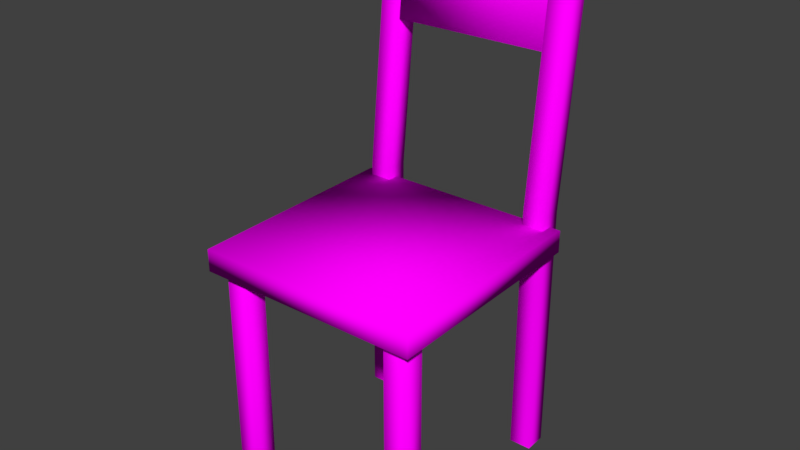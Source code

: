 # Source: chair.blend  (saved by Blender 2.77.0; exported with 4.5.12 LTS)
import bpy
from mathutils import Matrix  # noqa: F401  (used for matrix-valued properties, if any)

bpy.ops.wm.read_factory_settings(use_empty=True)
scene = bpy.context.scene
scene.name = 'Scene'

# ---- collections
col_collection_1 = bpy.data.collections.new('Collection 1'); scene.collection.children.link(col_collection_1)

# ---- images (referenced by path relative to the original .blend; pixels are not part of the script)
import os
ASSET_DIR = os.environ.get("B2B_ASSET_DIR", "")  # directory of the original .blend (textures are referenced by path, not embedded)
HERE = os.path.dirname(os.path.abspath(__file__))  # packed textures are extracted next to this script under _unpacked/

def load_image(name, relpath, width, height, colorspace="sRGB"):
    """Load a texture the original file referenced (path relative to the .blend, or extracted next to this script)."""
    p = next((c for c in (os.path.join(HERE, relpath), os.path.join(ASSET_DIR, relpath)) if relpath and os.path.exists(c)), "")
    if p:
        img = bpy.data.images.load(p, check_existing=True)
        img.name = name
    else:  # same state as the original file: an image datablock whose file is absent (Cycles renders it pink)
        img = bpy.data.images.new(name, width, height)
        img.source = "FILE"
        img.filepath = "//" + (relpath or name)
    img.colorspace_settings.name = colorspace
    return img
img_untitled = load_image('Untitled', 'simple-chair.png', 1024, 1024, 'sRGB')

# ---- materials (node trees are filled in below, after node groups)
mat_material = bpy.data.materials.new('Material')
mat_material.alpha_threshold = 0.0
mat_material.specular_color = (0.5, 0.5, 0.5)
mat_material.roughness = 0.5
mat_material.specular_intensity = 1.0

# ---- material node trees
mat_material.use_nodes = True; mat_material.node_tree.nodes.clear()
_N = mat_material.node_tree.nodes; _L = mat_material.node_tree.links
n0 = _N.new('ShaderNodeOutputMaterial'); n0.name = 'Material Output'; n0.location = (300, 300)
n1 = _N.new('ShaderNodeBsdfDiffuse'); n1.name = 'Diffuse BSDF'; n1.location = (10, 300)
n2 = _N.new('ShaderNodeTexImage'); n2.name = 'Image Texture'; n2.location = (-180, 300)
n2.width = 140
n2.image = img_untitled
_L.new(n1.outputs[0], n0.inputs[0])
_L.new(n2.outputs[0], n1.inputs[0])
n0.is_active_output = True

# ---- world
world_world = bpy.data.worlds.new('World'); scene.world = world_world
world_world.color = (0.05088, 0.05088, 0.05088)
world_world.use_sun_shadow = False
world_world.sun_shadow_jitter_overblur = 0.0
world_world.cycles.sampling_method = 'MANUAL'

# ---- meshes
me_cube_003 = bpy.data.meshes.new('Cube.003')
me_cube_003.from_pydata([(0.6833, 1.401, -0.6341), (0.7128, 1.401, 0.7629), (-0.6842, 1.401, 0.7924), (-0.7137, 1.401, -0.6046), (0.6833, 1.54, -0.6341), (-0.7137, 1.54, -0.6046), (-0.6842, 1.54, 0.7924), (0.7128, 1.54, 0.7629), (-0.6188, 0.003383, 0.5814), (-0.6188, 1.401, 0.5814), (-0.4791, 1.401, 0.5785), (-0.4791, 0.003383, 0.5785), (-0.4761, 1.401, 0.7182), (-0.6158, 1.401, 0.7211), (-0.6158, 0.003383, 0.7211), (-0.4761, 0.003383, 0.7182), (-0.6453, 0.003382, -0.6759), (-0.6424, 0.003382, -0.5362), (-0.6424, 1.401, -0.5362), (-0.6453, 1.401, -0.6759), (-0.5056, 1.401, -0.6788), (-0.5027, 1.401, -0.5391), (-0.5027, 0.003382, -0.5391), (-0.5056, 0.003382, -0.6788), (-0.6453, 1.61, -0.6759), (-0.5056, 1.61, -0.6788), (-0.5027, 1.61, -0.5391), (-0.6424, 1.61, -0.5362), (-0.6459, 3.171, -0.7012), (-0.6488, 3.148, -0.8389), (-0.5091, 3.148, -0.8419), (-0.5062, 3.171, -0.7041), (0.4719, 3.098, -0.7167), (0.469, 3.084, -0.8557), (-0.5089, 3.084, -0.835), (-0.506, 3.098, -0.6961), (-0.5077, 2.528, -0.7771), (-0.5048, 2.543, -0.6381), (0.4702, 2.528, -0.7977), (0.4731, 2.543, -0.6588), (0.4688, 3.148, -0.8626), (0.4717, 3.171, -0.7248), (0.6115, 3.171, -0.7277), (0.6085, 3.148, -0.8655), (0.612, 1.61, -0.7025), (0.4723, 1.61, -0.6995), (0.4752, 1.61, -0.5598), (0.6149, 1.61, -0.5628), (0.4723, 1.401, -0.6995), (0.4752, 1.401, -0.5598), (0.6149, 1.401, -0.5628), (0.612, 1.401, -0.7025), (0.4723, 0.003382, -0.6995), (0.612, 0.003382, -0.7025), (0.4752, 0.003382, -0.5598), (0.6149, 0.003382, -0.5628), (0.4988, 1.401, 0.5578), (0.5018, 1.401, 0.6975), (0.6415, 1.401, 0.6945), (0.6385, 1.401, 0.5548), (0.4988, 0.003383, 0.5578), (0.5018, 0.003383, 0.6975), (0.6415, 0.003383, 0.6945), (0.6385, 0.003383, 0.5548)], [], [(0, 1, 2, 3), (4, 5, 6, 7), (0, 4, 7, 1), (1, 7, 6, 2), (2, 6, 5, 3), (4, 0, 3, 5), (8, 9, 10, 11), (12, 13, 14, 15), (10, 12, 15, 11), (8, 14, 13, 9), (9, 13, 12, 10), (16, 17, 18, 19), (20, 21, 22, 23), (21, 18, 17, 22), (16, 19, 20, 23), (20, 19, 24, 25), (18, 21, 26, 27), (21, 20, 25, 26), (19, 18, 27, 24), (24, 27, 28, 29), (26, 25, 30, 31), (27, 26, 31, 28), (25, 24, 29, 30), (29, 28, 31, 30), (32, 33, 34, 35), (36, 37, 35, 34), (38, 39, 37, 36), (33, 32, 39, 38), (32, 35, 37, 39), (33, 38, 36, 34), (40, 41, 42, 43), (44, 45, 40, 43), (46, 47, 42, 41), (47, 44, 43, 42), (45, 46, 41, 40), (48, 49, 46, 45), (50, 51, 44, 47), (49, 50, 47, 46), (51, 48, 45, 44), (52, 48, 51, 53), (50, 49, 54, 55), (51, 50, 55, 53), (52, 54, 49, 48), (56, 57, 58, 59), (60, 61, 57, 56), (59, 58, 62, 63), (58, 57, 61, 62), (60, 56, 59, 63)])
me_cube_003.polygons.foreach_set('use_smooth', [True] * 48)
_uv = me_cube_003.uv_layers.new(name='UVMap')
_uv.uv.foreach_set('vector', [0.3292, 0.3704, 1.406e-07, 0.3704, 0.0, 0.0, 0.3292, 0.0, 0.3292, 0.3704, 0.3292, 4.74e-07, 0.658, 0.0, 0.658, 0.3704, 0.638, 0.04242, 0.6683, 0.04242, 0.6683, 0.3832, 0.638, 0.3832, 0.5774, 0.3832, 0.5471, 0.3832, 0.5471, 0.04242, 0.5774, 0.04242, 0.6987, 0.3832, 0.6683, 0.3832, 0.6683, 0.04242, 0.6987, 0.04242, 0.5471, 0.3832, 0.5167, 0.3832, 0.5167, 0.04242, 0.5471, 0.04242, 0.51, 0.9808, 0.51, 0.6106, 0.543, 0.6106, 0.543, 0.9808, 0.03564, 0.6042, 0.0686, 0.6042, 0.0686, 0.9745, 0.03564, 0.9745, 0.576, 0.981, 0.543, 0.981, 0.543, 0.6106, 0.576, 0.6106, 0.3129, 0.6106, 0.3458, 0.6106, 0.3458, 0.981, 0.3129, 0.981, 0.2333, 0.6413, 0.2004, 0.6413, 0.2004, 0.6042, 0.2333, 0.6042, 0.7756, 0.9682, 0.7618, 0.969, 0.7546, 0.8132, 0.7685, 0.8124, 0.7906, 0.7714, 0.7767, 0.7706, 0.7839, 0.6147, 0.7978, 0.6155, 0.8421, 0.813, 0.8559, 0.813, 0.8559, 0.969, 0.8421, 0.969, 0.8976, 0.6147, 0.8976, 0.7707, 0.8837, 0.7707, 0.8837, 0.6147, 0.8837, 0.7707, 0.8976, 0.7707, 0.8976, 0.7941, 0.8837, 0.7941, 0.8559, 0.813, 0.8421, 0.813, 0.8421, 0.7896, 0.8559, 0.7896, 0.7767, 0.7706, 0.7906, 0.7714, 0.7895, 0.7948, 0.7756, 0.7939, 0.7685, 0.8124, 0.7546, 0.8132, 0.7535, 0.7898, 0.7674, 0.789, 0.7674, 0.789, 0.7535, 0.7898, 0.7618, 0.6147, 0.7756, 0.6165, 0.7756, 0.7939, 0.7895, 0.7948, 0.7978, 0.9673, 0.784, 0.969, 0.8559, 0.7896, 0.8421, 0.7896, 0.8421, 0.6147, 0.8559, 0.6147, 0.8837, 0.7941, 0.8976, 0.7941, 0.8976, 0.9664, 0.8837, 0.9664, 0.2661, 0.6783, 0.2333, 0.6783, 0.2333, 0.6413, 0.2661, 0.6413, 0.2016, 0.2751, 0.1713, 0.2751, 0.1713, 0.03661, 0.2016, 0.03661, 0.1345, 0.6042, 0.1674, 0.6042, 0.1674, 0.7524, 0.1345, 0.7524, 0.2319, 0.2751, 0.2016, 0.2751, 0.2016, 0.03661, 0.2319, 0.03661, 0.2004, 0.7524, 0.1674, 0.7524, 0.1674, 0.6042, 0.2004, 0.6042, 0.9846, 0.0418, 0.9846, 0.3011, 0.8531, 0.3011, 0.8531, 0.0418, 0.8531, 0.3011, 0.7216, 0.3011, 0.7216, 0.0418, 0.8531, 0.0418, 0.2004, 0.6413, 0.2332, 0.6413, 0.2332, 0.6783, 0.2004, 0.6783, 0.8837, 0.787, 0.8698, 0.787, 0.8698, 0.6147, 0.8837, 0.6147, 0.8559, 0.7941, 0.8698, 0.7941, 0.8698, 0.969, 0.8559, 0.969, 0.7978, 0.7939, 0.8116, 0.7948, 0.8199, 0.9673, 0.8061, 0.969, 0.8338, 0.789, 0.8199, 0.7898, 0.8283, 0.6147, 0.8421, 0.6165, 0.8349, 0.8124, 0.821, 0.8132, 0.8199, 0.7898, 0.8338, 0.789, 0.7989, 0.7706, 0.8127, 0.7714, 0.8116, 0.7948, 0.7978, 0.7939, 0.8559, 0.7707, 0.8698, 0.7707, 0.8698, 0.7941, 0.8559, 0.7941, 0.8837, 0.8104, 0.8698, 0.8104, 0.8698, 0.787, 0.8837, 0.787, 0.8698, 0.9664, 0.8698, 0.8104, 0.8837, 0.8104, 0.8837, 0.9664, 0.8698, 0.7707, 0.8559, 0.7707, 0.8559, 0.6147, 0.8698, 0.6147, 0.8127, 0.7714, 0.7989, 0.7706, 0.8061, 0.6147, 0.8199, 0.6155, 0.8421, 0.9682, 0.8282, 0.969, 0.821, 0.8132, 0.8349, 0.8124, 0.2661, 0.6413, 0.2333, 0.6413, 0.2333, 0.6042, 0.2661, 0.6042, 0.3129, 0.981, 0.2799, 0.981, 0.2799, 0.6106, 0.3129, 0.6106, 0.6748, 0.981, 0.6419, 0.981, 0.6419, 0.6106, 0.6748, 0.6106, 0.4112, 0.6106, 0.4441, 0.6106, 0.4441, 0.9808, 0.4112, 0.9808, 0.3782, 0.9808, 0.3782, 0.6106, 0.4112, 0.6106, 0.4112, 0.9808])
me_cube_003.materials.append(mat_material)
me_cube_003.use_remesh_preserve_volume = False
me_cube_003.use_remesh_preserve_attributes = False
me_cube_003.use_mirror_vertex_groups = False
me_cube_003.use_paint_bone_selection = False
me_cube_003.use_paint_mask = True
me_cube_003.update()
me_cube_003.normals_split_custom_set([tuple(v) for v in zip(*[iter([0.565, -0.5774, -0.5894, 0.5894, -0.5774, 0.565, -0.565, -0.5774, 0.5894, -0.5894, -0.5774, -0.565, 0.565, 0.5774, -0.5894, -0.5894, 0.5773, -0.565, -0.565, 0.5773, 0.5894, 0.5894, 0.5774, 0.565, 0.565, -0.5774, -0.5894, 0.565, 0.5774, -0.5894, 0.5894, 0.5774, 0.565, 0.5894, -0.5774, 0.565, 0.5894, -0.5774, 0.565, 0.5894, 0.5774, 0.565, -0.565, 0.5773, 0.5894, -0.565, -0.5774, 0.5894, -0.565, -0.5774, 0.5894, -0.565, 0.5773, 0.5894, -0.5894, 0.5773, -0.565, -0.5894, -0.5774, -0.565, 0.565, 0.5774, -0.5894, 0.565, -0.5774, -0.5894, -0.5894, -0.5774, -0.565, -0.5894, 0.5773, -0.565, -0.7219, -1.699e-07, -0.692, -0.5894, 0.5774, -0.565, 0.565, 0.5774, -0.5894, 0.692, -8.01e-09, -0.7219, 0.5894, 0.5773, 0.565, -0.565, 0.5774, 0.5894, -0.692, 1.434e-08, 0.7219, 0.7219, 1.762e-07, 0.692, 0.565, 0.5774, -0.5894, 0.5894, 0.5773, 0.565, 0.7219, 1.762e-07, 0.692, 0.692, -8.01e-09, -0.7219, -0.7219, -1.699e-07, -0.692, -0.692, 1.434e-08, 0.7219, -0.565, 0.5774, 0.5894, -0.5894, 0.5774, -0.565, -0.5894, 0.5774, -0.565, -0.565, 0.5774, 0.5894, 0.5894, 0.5773, 0.565, 0.565, 0.5774, -0.5894, -0.7219, 0.0, -0.692, -0.692, 3.12e-08, 0.7219, -0.692, -1.953e-08, 0.7219, -0.7219, 3.373e-08, -0.692, 0.692, -3.357e-06, -0.7219, 0.7219, -3.41e-06, 0.692, 0.7219, 8.516e-08, 0.692, 0.692, 5.396e-08, -0.7219, 0.7219, -3.41e-06, 0.692, -0.692, -1.953e-08, 0.7219, -0.692, 3.12e-08, 0.7219, 0.7219, 8.516e-08, 0.692, -0.7219, 0.0, -0.692, -0.7219, 3.373e-08, -0.692, 0.692, -3.357e-06, -0.7219, 0.692, 5.396e-08, -0.7219, 0.692, -3.357e-06, -0.7219, -0.7219, 3.373e-08, -0.692, -0.7337, -0.03668, -0.6785, 0.7044, -0.03668, -0.7089, -0.692, -1.953e-08, 0.7219, 0.7219, -3.41e-06, 0.692, 0.7105, 0.03781, 0.7027, -0.6801, 0.03781, 0.7321, 0.7219, -3.41e-06, 0.692, 0.692, -3.357e-06, -0.7219, 0.7044, -0.03668, -0.7089, 0.7105, 0.03781, 0.7027, -0.7219, 3.373e-08, -0.692, -0.692, -1.953e-08, 0.7219, -0.6801, 0.03781, 0.7321, -0.7337, -0.03668, -0.6785, -0.7337, -0.03668, -0.6785, -0.6801, 0.03781, 0.7321, -0.5637, 0.6517, 0.5075, -0.5941, 0.4926, -0.6359, 0.7105, 0.03781, 0.7027, 0.7044, -0.03668, -0.7089, 0.5667, 0.4926, -0.6604, 0.5846, 0.6517, 0.4832, -0.6801, 0.03781, 0.7321, 0.7105, 0.03781, 0.7027, 0.5846, 0.6517, 0.4832, -0.5637, 0.6517, 0.5075, 0.7044, -0.03668, -0.7089, -0.7337, -0.03668, -0.6785, -0.5941, 0.4926, -0.6359, 0.5667, 0.4926, -0.6604, -0.5941, 0.4926, -0.6359, -0.5637, 0.6517, 0.5075, 0.5846, 0.6517, 0.4832, 0.5667, 0.4926, -0.6604, 0.5881, 0.6341, 0.5021, 0.5638, 0.5144, -0.6461, -0.5906, 0.5144, -0.6218, -0.5664, 0.6341, 0.5265, -0.5881, -0.6341, -0.5021, -0.5638, -0.5144, 0.6462, -0.5664, 0.6341, 0.5265, -0.5906, 0.5144, -0.6218, 0.5664, -0.6341, -0.5265, 0.5906, -0.5144, 0.6218, -0.5638, -0.5144, 0.6462, -0.5881, -0.6341, -0.5021, 0.5638, 0.5144, -0.6461, 0.5881, 0.6341, 0.5021, 0.5906, -0.5144, 0.6218, 0.5664, -0.6341, -0.5265, 0.5881, 0.6341, 0.5021, -0.5664, 0.6341, 0.5265, -0.5638, -0.5144, 0.6462, 0.5906, -0.5144, 0.6218, 0.5638, 0.5144, -0.6461, 0.5664, -0.6341, -0.5265, -0.5881, -0.6341, -0.5021, -0.5906, 0.5144, -0.6218, -0.5941, 0.4926, -0.6359, -0.5637, 0.6517, 0.5075, 0.5846, 0.6517, 0.4832, 0.5667, 0.4926, -0.6604, 0.7044, -0.03668, -0.7089, -0.7337, -0.03668, -0.6785, -0.5941, 0.4926, -0.6359, 0.5667, 0.4926, -0.6604, -0.6801, 0.03781, 0.7321, 0.7105, 0.03781, 0.7027, 0.5846, 0.6517, 0.4832, -0.5637, 0.6517, 0.5075, 0.7105, 0.03781, 0.7027, 0.7044, -0.03668, -0.7089, 0.5667, 0.4926, -0.6604, 0.5846, 0.6517, 0.4832, -0.7337, -0.03668, -0.6785, -0.6801, 0.03781, 0.7321, -0.5637, 0.6517, 0.5075, -0.5941, 0.4926, -0.6359, -0.7219, -4.42e-08, -0.692, -0.692, 1.185e-07, 0.7219, -0.6801, 0.03781, 0.7321, -0.7337, -0.03668, -0.6785, 0.7219, 6.9e-08, 0.692, 0.692, -9.367e-08, -0.7219, 0.7044, -0.03668, -0.7089, 0.7105, 0.03781, 0.7027, -0.692, 1.185e-07, 0.7219, 0.7219, 6.9e-08, 0.692, 0.7105, 0.03781, 0.7027, -0.6801, 0.03781, 0.7321, 0.692, -9.367e-08, -0.7219, -0.7219, -4.42e-08, -0.692, -0.7337, -0.03668, -0.6785, 0.7044, -0.03668, -0.7089, -0.7219, -8.84e-08, -0.692, -0.7219, -4.42e-08, -0.692, 0.692, -9.367e-08, -0.7219, 0.692, -7.451e-09, -0.7219, 0.7219, 6.9e-08, 0.692, -0.692, 1.185e-07, 0.7219, -0.692, 3.457e-08, 0.7219, 0.7219, 1.155e-07, 0.692, 0.692, -9.367e-08, -0.7219, 0.7219, 6.9e-08, 0.692, 0.7219, 1.155e-07, 0.692, 0.692, -7.451e-09, -0.7219, -0.7219, -8.84e-08, -0.692, -0.692, 3.457e-08, 0.7219, -0.692, 1.185e-07, 0.7219, -0.7219, -4.42e-08, -0.692, -0.5894, 0.5774, -0.565, -0.565, 0.5774, 0.5894, 0.5894, 0.5773, 0.565, 0.565, 0.5774, -0.5894, -0.7219, -2.825e-08, -0.692, -0.692, -2.698e-08, 0.7219, -0.565, 0.5774, 0.5894, -0.5894, 0.5774, -0.565, 0.565, 0.5774, -0.5894, 0.5894, 0.5773, 0.565, 0.7219, 2.698e-08, 0.692, 0.692, 2.572e-08, -0.7219, 0.5894, 0.5773, 0.565, -0.565, 0.5774, 0.5894, -0.692, -2.698e-08, 0.7219, 0.7219, 2.698e-08, 0.692, -0.7219, -2.825e-08, -0.692, -0.5894, 0.5774, -0.565, 0.565, 0.5774, -0.5894, 0.692, 2.572e-08, -0.7219])] * 3)])

# ---- objects
ob_simple_chair = bpy.data.objects.new('simple-chair', me_cube_003)

# ---- transforms, parenting, visibility, modifiers, constraints
ob_simple_chair.location = (0.0, 0.0, 0.0)
ob_simple_chair.rotation_euler = (1.571, -0.0, 0.0)
ob_simple_chair.lineart.crease_threshold = 0.0

# ---- collection membership
col_collection_1.objects.link(ob_simple_chair)

# ---- scene / render settings (as saved in the file)
scene.frame_start = 1; scene.frame_end = 250; scene.frame_set(1)
scene.render.engine = 'CYCLES'
scene.render.resolution_percentage = 50
scene.render.dither_intensity = 0.0
scene.cycles.use_denoising = False
scene.cycles.samples = 128
scene.cycles.sampling_pattern = 'TABULATED_SOBOL'
scene.cycles.light_sampling_threshold = 0.0
scene.cycles.use_adaptive_sampling = False
scene.cycles.use_light_tree = False
scene.cycles.blur_glossy = 0.0
scene.cycles.sample_clamp_indirect = 0.0
scene.view_settings.view_transform = 'Standard'
bpy.context.view_layer.update()

# ---- added for rendering (the .blend has no active camera and no usable light): camera, sun
cam_auto = bpy.data.cameras.new('AutoCamera')
cam_auto.lens = 50.0
cam_auto.sensor_width = 36.0
cam_auto.clip_end = 1000.0
ob_auto_camera = bpy.data.objects.new('AutoCamera', cam_auto)
scene.collection.objects.link(ob_auto_camera)
ob_auto_camera.location = (3.56145, -4.23772, 4.43693)
ob_auto_camera.rotation_euler = (1.09748, -7.21219e-08, 0.694738)
scene.camera = ob_auto_camera
light_auto_sun = bpy.data.lights.new('AutoSun', 'SUN')
light_auto_sun.energy = 3.0
light_auto_sun.angle = 0.0523599
ob_auto_sun = bpy.data.objects.new('AutoSun', light_auto_sun)
scene.collection.objects.link(ob_auto_sun)
ob_auto_sun.rotation_euler = (0.872665, 0.174533, 0.523599)
bpy.context.view_layer.update()
